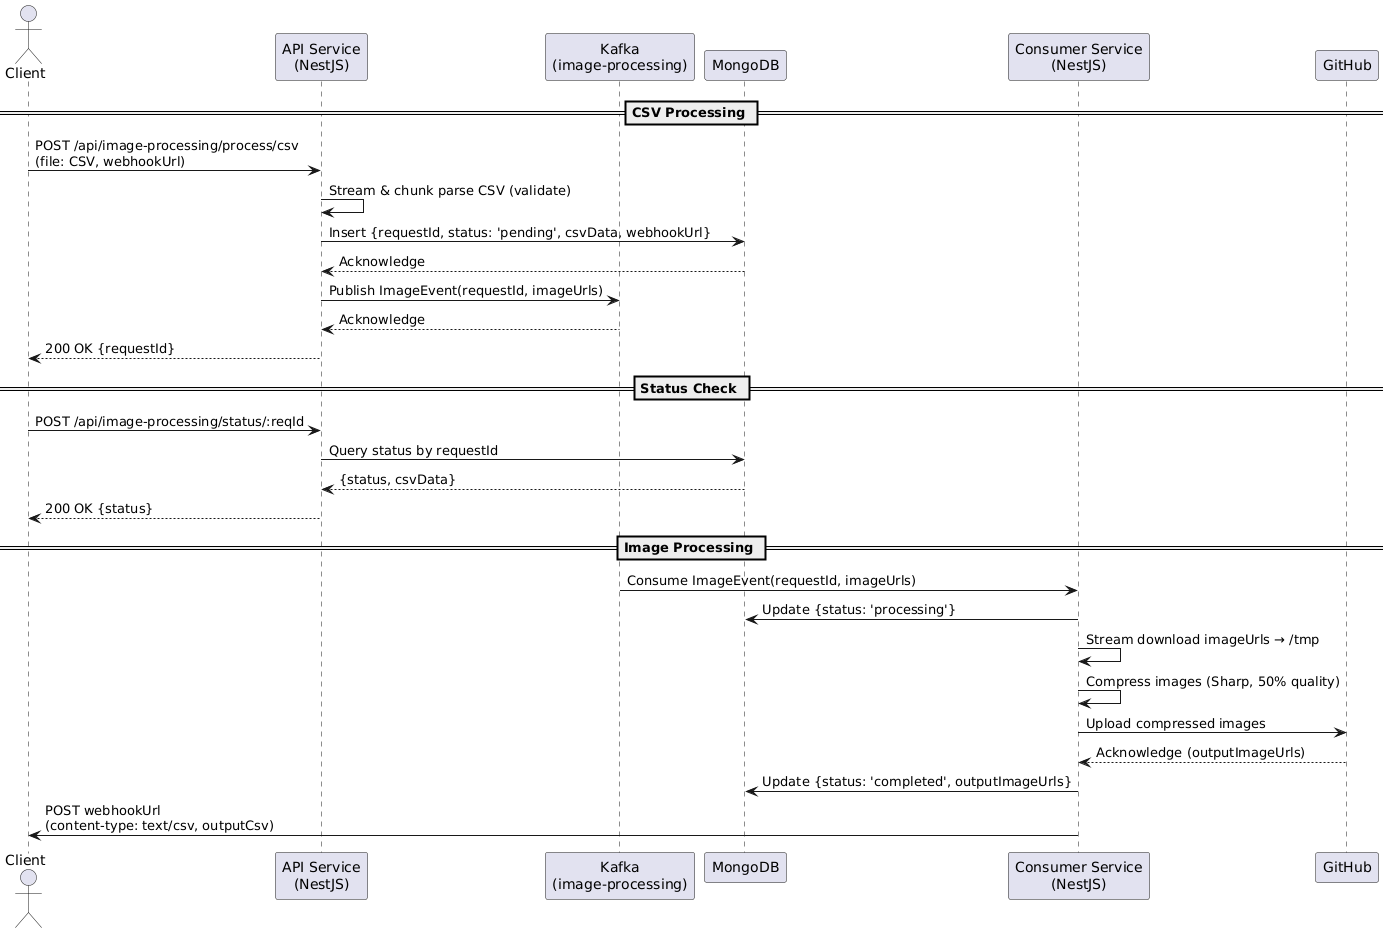

The diagram above was rendered by PlantUML. Its source (embedded in the PNG):
@startuml
actor Client
participant "API Service\n(NestJS)" as API
participant "Kafka\n(image-processing)" as Kafka
participant "MongoDB" as DB
participant "Consumer Service\n(NestJS)" as Consumer
participant "GitHub" as GitHub

== CSV Processing ==
Client -> API: POST /api/image-processing/process/csv\n(file: CSV, webhookUrl)
API -> API: Stream & chunk parse CSV (validate)
API -> DB: Insert {requestId, status: 'pending', csvData, webhookUrl}
DB --> API: Acknowledge
API -> Kafka: Publish ImageEvent(requestId, imageUrls)
Kafka --> API: Acknowledge
API --> Client: 200 OK {requestId}

== Status Check ==
Client -> API: POST /api/image-processing/status/:reqId
API -> DB: Query status by requestId
DB --> API: {status, csvData}
API --> Client: 200 OK {status}

== Image Processing ==
Kafka -> Consumer: Consume ImageEvent(requestId, imageUrls)
Consumer -> DB: Update {status: 'processing'}
Consumer -> Consumer: Stream download imageUrls → /tmp
Consumer -> Consumer: Compress images (Sharp, 50% quality)
Consumer -> GitHub: Upload compressed images
GitHub --> Consumer: Acknowledge (outputImageUrls)
Consumer -> DB: Update {status: 'completed', outputImageUrls}
Consumer -> Client: POST webhookUrl\n(content-type: text/csv, outputCsv)
@enduml